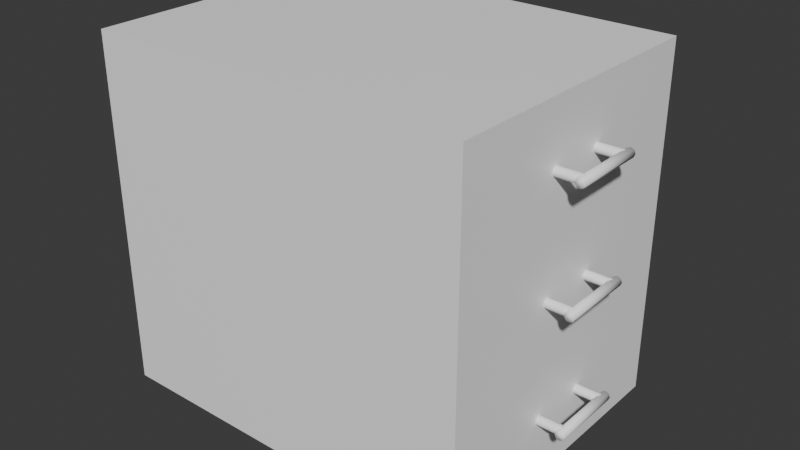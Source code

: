 # Source: Container.blend  (saved by Blender 4.5.90; exported with 4.5.12 LTS)
import bpy
from mathutils import Matrix  # noqa: F401  (used for matrix-valued properties, if any)

bpy.ops.wm.read_factory_settings(use_empty=True)
scene = bpy.context.scene
scene.name = 'Scene'

# ---- collections
col_collection = bpy.data.collections.new('Collection'); scene.collection.children.link(col_collection)

# ---- materials (node trees are filled in below, after node groups)
mat_containerframematerial = bpy.data.materials.new('ContainerFrameMaterial')
mat_containerdrawermaterial = bpy.data.materials.new('ContainerDrawerMaterial')
mat_containerhandlematerial = bpy.data.materials.new('ContainerHandleMaterial')

# ---- material node trees
mat_containerframematerial.use_nodes = True; mat_containerframematerial.node_tree.nodes.clear()
_N = mat_containerframematerial.node_tree.nodes; _L = mat_containerframematerial.node_tree.links
n0 = _N.new('ShaderNodeBsdfPrincipled'); n0.name = 'Principled BSDF'; n0.location = (-200, 100)
n0.inputs[0].default_value = (1.0, 1.0, 1.0, 1.0)
n1 = _N.new('ShaderNodeOutputMaterial'); n1.name = 'Material Output'; n1.location = (200, 100)
_L.new(n0.outputs[0], n1.inputs[0])
n1.is_active_output = True
mat_containerdrawermaterial.use_nodes = True; mat_containerdrawermaterial.node_tree.nodes.clear()
_N = mat_containerdrawermaterial.node_tree.nodes; _L = mat_containerdrawermaterial.node_tree.links
n0 = _N.new('ShaderNodeBsdfPrincipled'); n0.name = 'Principled BSDF'; n0.location = (-200, 100)
n0.inputs[0].default_value = (1.0, 1.0, 1.0, 1.0)
n1 = _N.new('ShaderNodeOutputMaterial'); n1.name = 'Material Output'; n1.location = (200, 100)
_L.new(n0.outputs[0], n1.inputs[0])
n1.is_active_output = True
mat_containerhandlematerial.use_nodes = True; mat_containerhandlematerial.node_tree.nodes.clear()
_N = mat_containerhandlematerial.node_tree.nodes; _L = mat_containerhandlematerial.node_tree.links
n0 = _N.new('ShaderNodeBsdfPrincipled'); n0.name = 'Principled BSDF'; n0.location = (-200, 100)
n0.inputs[0].default_value = (1.0, 1.0, 1.0, 1.0)
n1 = _N.new('ShaderNodeOutputMaterial'); n1.name = 'Material Output'; n1.location = (200, 100)
_L.new(n0.outputs[0], n1.inputs[0])
n1.is_active_output = True

# ---- world
world_world = bpy.data.worlds.new('World'); scene.world = world_world
world_world.use_nodes = True; world_world.node_tree.nodes.clear()
_N = world_world.node_tree.nodes; _L = world_world.node_tree.links
n0 = _N.new('ShaderNodeOutputWorld'); n0.name = 'World Output'; n0.location = (200, 100)
n1 = _N.new('ShaderNodeBackground'); n1.name = 'Background'; n1.location = (-200, 100)
n1.inputs[0].default_value = (0.05088, 0.05088, 0.05088, 1.0)
_L.new(n1.outputs[0], n0.inputs[0])
n0.is_active_output = True
world_world.color = (0.05088, 0.05088, 0.05088)
world_world.sun_shadow_jitter_overblur = 0.0

# ---- meshes
me_cube_001 = bpy.data.meshes.new('Cube.001')
me_cube_001.from_pydata([(-0.325, -0.25, -0.3), (-0.325, -0.25, 0.3), (-0.325, 0.25, -0.3), (-0.325, 0.25, 0.3), (0.325, -0.235, -0.285), (0.325, -0.235, 0.285), (0.325, 0.235, -0.285), (0.325, 0.235, 0.285), (0.325, 0.25, 0.3), (0.325, 0.25, -0.3), (0.325, -0.25, -0.3), (0.325, -0.25, 0.3), (0.325, -0.235, 0.105), (0.325, -0.235, 0.09), (0.325, -0.235, -0.09), (0.325, -0.235, -0.105), (0.325, 0.235, 0.105), (0.325, 0.235, 0.09), (0.325, 0.235, -0.09), (0.325, 0.235, -0.105), (-0.31, 0.235, 0.285), (-0.31, -0.235, 0.285), (-0.31, -0.235, 0.1049), (-0.31, 0.235, 0.1051), (-0.31, -0.235, 0.0895), (-0.31, -0.235, -0.08825), (-0.31, 0.235, 0.0905), (-0.31, 0.235, -0.09175), (-0.31, 0.235, -0.1057), (-0.31, 0.235, -0.285), (-0.31, -0.235, -0.285), (-0.31, -0.235, -0.1043)], [], [(0, 1, 3, 2), (2, 3, 8, 9), (6, 19, 28, 29), (10, 11, 1, 0), (2, 9, 10, 0), (8, 3, 1, 11), (7, 16, 17, 18, 19, 6, 9, 8), (6, 4, 10, 9), (5, 7, 8, 11), (4, 15, 14, 13, 12, 5, 11, 10), (15, 19, 18, 14), (17, 13, 24, 26), (13, 17, 16, 12), (16, 7, 20, 23), (22, 23, 20, 21), (5, 12, 22, 21), (12, 16, 23, 22), (7, 5, 21, 20), (25, 27, 26, 24), (18, 17, 26, 27), (13, 14, 25, 24), (14, 18, 27, 25), (29, 28, 31, 30), (19, 15, 31, 28), (15, 4, 30, 31), (4, 6, 29, 30)])
_uv = me_cube_001.uv_layers.new(name='UVMap')
_uv.uv.foreach_set('vector', [0.375, 0.0, 0.625, 0.0, 0.625, 0.25, 0.375, 0.25, 0.375, 0.25, 0.625, 0.25, 0.625, 0.5, 0.375, 0.5, 0.3812, 0.5075, 0.4473, 0.5075, 0.4473, 0.5075, 0.3812, 0.5075, 0.375, 0.75, 0.625, 0.75, 0.625, 1.0, 0.375, 1.0, 0.125, 0.5, 0.375, 0.5, 0.375, 0.75, 0.125, 0.75, 0.625, 0.5, 0.875, 0.5, 0.875, 0.75, 0.625, 0.75, 0.6188, 0.5075, 0.5399, 0.5075, 0.5246, 0.5075, 0.4581, 0.5075, 0.4473, 0.5075, 0.3812, 0.5075, 0.375, 0.5, 0.625, 0.5, 0.3812, 0.5075, 0.3812, 0.7425, 0.375, 0.75, 0.375, 0.5, 0.6188, 0.7425, 0.6188, 0.5075, 0.625, 0.5, 0.625, 0.75, 0.3812, 0.7425, 0.4478, 0.7425, 0.4596, 0.7425, 0.5242, 0.7425, 0.5399, 0.7425, 0.6188, 0.7425, 0.625, 0.75, 0.375, 0.75, 0.4478, 0.7425, 0.4473, 0.5075, 0.4581, 0.5075, 0.4596, 0.7425, 0.5246, 0.5075, 0.5242, 0.7425, 0.5242, 0.7425, 0.5246, 0.5075, 0.5242, 0.7425, 0.5246, 0.5075, 0.5399, 0.5075, 0.5399, 0.7425, 0.5399, 0.5075, 0.6188, 0.5075, 0.6188, 0.5075, 0.5399, 0.5075, 0.5399, 0.7425, 0.5399, 0.5075, 0.6188, 0.5075, 0.6188, 0.7425, 0.6188, 0.7425, 0.5399, 0.7425, 0.5399, 0.7425, 0.6188, 0.7425, 0.5399, 0.7425, 0.5399, 0.5075, 0.5399, 0.5075, 0.5399, 0.7425, 0.6188, 0.5075, 0.6188, 0.7425, 0.6188, 0.7425, 0.6188, 0.5075, 0.4596, 0.7425, 0.4581, 0.5075, 0.5246, 0.5075, 0.5242, 0.7425, 0.4581, 0.5075, 0.5246, 0.5075, 0.5246, 0.5075, 0.4581, 0.5075, 0.5242, 0.7425, 0.4596, 0.7425, 0.4596, 0.7425, 0.5242, 0.7425, 0.4596, 0.7425, 0.4581, 0.5075, 0.4581, 0.5075, 0.4596, 0.7425, 0.3812, 0.5075, 0.4473, 0.5075, 0.4478, 0.7425, 0.3812, 0.7425, 0.4473, 0.5075, 0.4478, 0.7425, 0.4478, 0.7425, 0.4473, 0.5075, 0.4478, 0.7425, 0.3812, 0.7425, 0.3812, 0.7425, 0.4478, 0.7425, 0.3812, 0.7425, 0.3812, 0.5075, 0.3812, 0.5075, 0.3812, 0.7425])
me_cube_001.materials.append(mat_containerframematerial)
me_cube_001.update()
me_cube_002 = bpy.data.meshes.new('Cube.002')
me_cube_002.from_pydata([(-0.31, -0.235, -0.09), (-0.295, -0.22, 0.09), (-0.31, 0.235, -0.09), (-0.295, 0.22, 0.09), (0.325, -0.235, -0.09), (0.31, -0.22, 0.09), (0.325, 0.235, -0.09), (0.31, 0.22, 0.09), (-0.31, -0.235, 0.09), (-0.31, 0.235, 0.09), (0.325, 0.235, 0.09), (0.325, -0.235, 0.09), (-0.295, -0.22, -0.075), (-0.295, 0.22, -0.075), (0.31, 0.22, -0.075), (0.31, -0.22, -0.075)], [], [(0, 8, 9, 2), (2, 9, 10, 6), (6, 10, 11, 4), (4, 11, 8, 0), (2, 6, 4, 0), (7, 3, 13, 14), (1, 3, 9, 8), (3, 7, 10, 9), (7, 5, 11, 10), (5, 1, 8, 11), (14, 13, 12, 15), (5, 7, 14, 15), (3, 1, 12, 13), (1, 5, 15, 12)])
_uv = me_cube_002.uv_layers.new(name='UVMap')
_uv.uv.foreach_set('vector', [0.375, 0.0, 0.625, 0.0, 0.625, 0.25, 0.375, 0.25, 0.375, 0.25, 0.625, 0.25, 0.625, 0.5, 0.375, 0.5, 0.375, 0.5, 0.625, 0.5, 0.625, 0.75, 0.375, 0.75, 0.375, 0.75, 0.625, 0.75, 0.625, 1.0, 0.375, 1.0, 0.125, 0.5, 0.375, 0.5, 0.375, 0.75, 0.125, 0.75, 0.6309, 0.508, 0.8691, 0.508, 0.8691, 0.508, 0.6309, 0.508, 0.8691, 0.742, 0.8691, 0.508, 0.875, 0.5, 0.875, 0.75, 0.8691, 0.508, 0.6309, 0.508, 0.625, 0.5, 0.875, 0.5, 0.6309, 0.508, 0.6309, 0.742, 0.625, 0.75, 0.625, 0.5, 0.6309, 0.742, 0.8691, 0.742, 0.875, 0.75, 0.625, 0.75, 0.6309, 0.508, 0.8691, 0.508, 0.8691, 0.742, 0.6309, 0.742, 0.6309, 0.742, 0.6309, 0.508, 0.6309, 0.508, 0.6309, 0.742, 0.8691, 0.508, 0.8691, 0.742, 0.8691, 0.742, 0.8691, 0.508, 0.8691, 0.742, 0.6309, 0.742, 0.6309, 0.742, 0.8691, 0.742])
me_cube_002.materials.append(mat_containerdrawermaterial)
me_cube_002.update()
me_cylinder = bpy.data.meshes.new('Cylinder')
me_cylinder.from_pydata([(0.0, 0.0625, 0.398), (0.0, -0.0625, 0.398), (0.005657, 0.0625, 0.3957), (0.005657, -0.0625, 0.3957), (0.008, 0.0625, 0.39), (0.008, -0.0625, 0.39), (0.005657, 0.0625, 0.3843), (0.005657, -0.0625, 0.3843), (0.0, 0.0625, 0.382), (0.0, -0.0625, 0.382), (-0.005657, 0.0625, 0.3843), (-0.005657, -0.0625, 0.3843), (-0.008, 0.0625, 0.39), (-0.008, -0.0625, 0.39), (-0.005657, 0.0625, 0.3957), (-0.005657, -0.0625, 0.3957), (-0.048, -0.042, 0.39), (-0.048, -0.04434, 0.3843), (1.863e-09, -0.042, 0.39), (-0.048, -0.04434, 0.3957), (-0.048, -0.05, 0.398), (1.863e-09, -0.04434, 0.3957), (1.863e-09, -0.05, 0.398), (1.863e-09, -0.05566, 0.3957), (1.863e-09, -0.058, 0.39), (-0.048, -0.05566, 0.3957), (-0.048, -0.058, 0.39), (-0.048, -0.05566, 0.3843), (-0.048, -0.05, 0.382), (1.863e-09, -0.05566, 0.3843), (1.863e-09, -0.05, 0.382), (1.863e-09, -0.04434, 0.3843), (-0.048, 0.058, 0.39), (-0.048, 0.05566, 0.3843), (1.863e-09, 0.058, 0.39), (-0.048, 0.05566, 0.3957), (-0.048, 0.05, 0.398), (1.863e-09, 0.05566, 0.3957), (1.863e-09, 0.05, 0.398), (1.863e-09, 0.04434, 0.3957), (1.863e-09, 0.042, 0.39), (-0.048, 0.04434, 0.3957), (-0.048, 0.042, 0.39), (-0.048, 0.04434, 0.3843), (-0.048, 0.05, 0.382), (1.863e-09, 0.04434, 0.3843), (1.863e-09, 0.05, 0.382), (1.863e-09, 0.05566, 0.3843)], [], [(0, 1, 3, 2), (2, 3, 5, 4), (4, 5, 7, 6), (6, 7, 9, 8), (8, 9, 11, 10), (10, 11, 13, 12), (3, 1, 15, 13, 11, 9, 7, 5), (12, 13, 15, 14), (14, 15, 1, 0), (0, 2, 4, 6, 8, 10, 12, 14), (16, 18, 31, 17), (19, 21, 18, 16), (20, 22, 21, 19), (25, 23, 22, 20), (26, 24, 23, 25), (27, 29, 24, 26), (28, 30, 29, 27), (17, 31, 30, 28), (32, 34, 47, 33), (35, 37, 34, 32), (36, 38, 37, 35), (41, 39, 38, 36), (42, 40, 39, 41), (43, 45, 40, 42), (44, 46, 45, 43), (33, 47, 46, 44)])
me_cylinder.polygons.foreach_set('use_smooth', [True] * 26)
_uv = me_cylinder.uv_layers.new(name='UVMap')
_uv.uv.foreach_set('vector', [1.0, 0.5, 1.0, 1.0, 0.875, 1.0, 0.875, 0.5, 0.875, 0.5, 0.875, 1.0, 0.75, 1.0, 0.75, 0.5, 0.75, 0.5, 0.75, 1.0, 0.625, 1.0, 0.625, 0.5, 0.625, 0.5, 0.625, 1.0, 0.5, 1.0, 0.5, 0.5, 0.5, 0.5, 0.5, 1.0, 0.375, 1.0, 0.375, 0.5, 0.375, 0.5, 0.375, 1.0, 0.25, 1.0, 0.25, 0.5, 0.4197, 0.4197, 0.25, 0.49, 0.08029, 0.4197, 0.01, 0.25, 0.08029, 0.08029, 0.25, 0.01, 0.4197, 0.08029, 0.49, 0.25, 0.25, 0.5, 0.25, 1.0, 0.125, 1.0, 0.125, 0.5, 0.125, 0.5, 0.125, 1.0, 0.0, 1.0, 0.0, 0.5, 0.75, 0.49, 0.9197, 0.4197, 0.99, 0.25, 0.9197, 0.08029, 0.75, 0.01, 0.5803, 0.08029, 0.51, 0.25, 0.5803, 0.4197, 1.0, 0.5, 1.0, 1.0, 0.875, 1.0, 0.875, 0.5, 0.125, 0.5, 0.125, 1.0, 0.0, 1.0, 0.0, 0.5, 0.25, 0.5, 0.25, 1.0, 0.125, 1.0, 0.125, 0.5, 0.375, 0.5, 0.375, 1.0, 0.25, 1.0, 0.25, 0.5, 0.5, 0.5, 0.5, 1.0, 0.375, 1.0, 0.375, 0.5, 0.625, 0.5, 0.625, 1.0, 0.5, 1.0, 0.5, 0.5, 0.75, 0.5, 0.75, 1.0, 0.625, 1.0, 0.625, 0.5, 0.875, 0.5, 0.875, 1.0, 0.75, 1.0, 0.75, 0.5, 1.0, 0.5, 1.0, 1.0, 0.875, 1.0, 0.875, 0.5, 0.125, 0.5, 0.125, 1.0, 0.0, 1.0, 0.0, 0.5, 0.25, 0.5, 0.25, 1.0, 0.125, 1.0, 0.125, 0.5, 0.375, 0.5, 0.375, 1.0, 0.25, 1.0, 0.25, 0.5, 0.5, 0.5, 0.5, 1.0, 0.375, 1.0, 0.375, 0.5, 0.625, 0.5, 0.625, 1.0, 0.5, 1.0, 0.5, 0.5, 0.75, 0.5, 0.75, 1.0, 0.625, 1.0, 0.625, 0.5, 0.875, 0.5, 0.875, 1.0, 0.75, 1.0, 0.75, 0.5])
me_cylinder.materials.append(mat_containerhandlematerial)
me_cylinder.update()
me_cube_003 = bpy.data.meshes.new('Cube.003')
me_cube_003.from_pydata([(-0.31, -0.235, 0.105), (-0.31, 0.235, 0.105), (-0.31, -0.235, 0.285), (0.325, -0.235, 0.105), (0.325, 0.235, 0.105), (0.325, -0.235, 0.285), (0.325, 0.235, 0.285), (0.31, -0.22, 0.285), (0.31, 0.22, 0.285), (-0.295, -0.22, 0.285), (0.31, -0.22, 0.12), (0.31, 0.22, 0.12), (-0.295, -0.22, 0.12), (-0.295, 0.22, 0.12), (-0.295, 0.22, 0.285), (-0.31, 0.235, 0.285)], [], [(1, 4, 3, 0), (0, 2, 15, 1), (3, 5, 2, 0), (4, 6, 5, 3), (8, 7, 5, 6), (7, 9, 2, 5), (7, 8, 11, 10), (9, 7, 10, 12), (11, 13, 12, 10), (14, 9, 12, 13), (8, 14, 13, 11), (9, 14, 15, 2), (14, 8, 6, 15), (1, 15, 6, 4)])
_uv = me_cube_003.uv_layers.new(name='UVMap')
_uv.uv.foreach_set('vector', [0.125, 0.5, 0.375, 0.5, 0.375, 0.75, 0.125, 0.75, 0.375, 0.0, 0.625, 0.0, 0.625, 0.25, 0.375, 0.25, 0.375, 0.75, 0.625, 0.75, 0.625, 1.0, 0.375, 1.0, 0.375, 0.5, 0.625, 0.5, 0.625, 0.75, 0.375, 0.75, 0.6309, 0.508, 0.6309, 0.742, 0.625, 0.75, 0.625, 0.5, 0.6309, 0.742, 0.8691, 0.742, 0.875, 0.75, 0.625, 0.75, 0.6309, 0.742, 0.6309, 0.508, 0.6309, 0.508, 0.6309, 0.742, 0.8691, 0.742, 0.6309, 0.742, 0.6309, 0.742, 0.8691, 0.742, 0.6309, 0.508, 0.8691, 0.508, 0.8691, 0.742, 0.6309, 0.742, 0.8691, 0.508, 0.8691, 0.742, 0.8691, 0.742, 0.8691, 0.508, 0.6309, 0.508, 0.8691, 0.508, 0.8691, 0.508, 0.6309, 0.508, 0.8691, 0.742, 0.8691, 0.508, 0.875, 0.5, 0.875, 0.75, 0.8691, 0.508, 0.6309, 0.508, 0.625, 0.5, 0.875, 0.5, 0.375, 0.25, 0.625, 0.25, 0.625, 0.5, 0.375, 0.5])
me_cube_003.materials.append(mat_containerdrawermaterial)
me_cube_003.update()
me_cube_004 = bpy.data.meshes.new('Cube.004')
me_cube_004.from_pydata([(-0.31, -0.235, 0.3), (-0.31, 0.235, 0.3), (-0.31, -0.235, 0.48), (0.325, -0.235, 0.3), (0.325, 0.235, 0.3), (0.325, -0.235, 0.48), (0.325, 0.235, 0.48), (0.31, -0.22, 0.48), (0.31, 0.22, 0.48), (-0.295, -0.22, 0.48), (0.31, -0.22, 0.315), (0.31, 0.22, 0.315), (-0.295, -0.22, 0.315), (-0.295, 0.22, 0.315), (-0.295, 0.22, 0.48), (-0.31, 0.235, 0.48)], [], [(1, 4, 3, 0), (0, 2, 15, 1), (3, 5, 2, 0), (4, 6, 5, 3), (8, 7, 5, 6), (7, 9, 2, 5), (7, 8, 11, 10), (9, 7, 10, 12), (11, 13, 12, 10), (14, 9, 12, 13), (8, 14, 13, 11), (9, 14, 15, 2), (14, 8, 6, 15), (1, 15, 6, 4)])
_uv = me_cube_004.uv_layers.new(name='UVMap')
_uv.uv.foreach_set('vector', [0.125, 0.5, 0.375, 0.5, 0.375, 0.75, 0.125, 0.75, 0.375, 0.0, 0.625, 0.0, 0.625, 0.25, 0.375, 0.25, 0.375, 0.75, 0.625, 0.75, 0.625, 1.0, 0.375, 1.0, 0.375, 0.5, 0.625, 0.5, 0.625, 0.75, 0.375, 0.75, 0.6309, 0.508, 0.6309, 0.742, 0.625, 0.75, 0.625, 0.5, 0.6309, 0.742, 0.8691, 0.742, 0.875, 0.75, 0.625, 0.75, 0.6309, 0.742, 0.6309, 0.508, 0.6309, 0.508, 0.6309, 0.742, 0.8691, 0.742, 0.6309, 0.742, 0.6309, 0.742, 0.8691, 0.742, 0.6309, 0.508, 0.8691, 0.508, 0.8691, 0.742, 0.6309, 0.742, 0.8691, 0.508, 0.8691, 0.742, 0.8691, 0.742, 0.8691, 0.508, 0.6309, 0.508, 0.8691, 0.508, 0.8691, 0.508, 0.6309, 0.508, 0.8691, 0.742, 0.8691, 0.508, 0.875, 0.5, 0.875, 0.75, 0.8691, 0.508, 0.6309, 0.508, 0.625, 0.5, 0.875, 0.5, 0.375, 0.25, 0.625, 0.25, 0.625, 0.5, 0.375, 0.5])
me_cube_004.materials.append(mat_containerdrawermaterial)
me_cube_004.update()
me_cylinder_005 = bpy.data.meshes.new('Cylinder.005')
me_cylinder_005.from_pydata([(0.0, 0.0625, 0.203), (0.005657, 0.0625, 0.2007), (0.0, -0.0625, 0.203), (-0.005657, 0.0625, 0.2007), (-0.008, 0.0625, 0.195), (-0.005657, -0.0625, 0.2007), (-0.008, -0.0625, 0.195), (-0.005657, -0.0625, 0.1893), (0.0, -0.0625, 0.187), (-0.005657, 0.0625, 0.1893), (0.0, 0.0625, 0.187), (0.005657, 0.0625, 0.1893), (0.008, 0.0625, 0.195), (0.005657, -0.0625, 0.1893), (0.008, -0.0625, 0.195), (0.005657, -0.0625, 0.2007), (-0.048, -0.042, 0.195), (-0.048, -0.04434, 0.1893), (1.863e-09, -0.042, 0.195), (-0.048, -0.04434, 0.2007), (-0.048, -0.05, 0.203), (1.863e-09, -0.04434, 0.2007), (1.863e-09, -0.05, 0.203), (1.863e-09, -0.05566, 0.2007), (1.863e-09, -0.058, 0.195), (-0.048, -0.05566, 0.2007), (-0.048, -0.058, 0.195), (-0.048, -0.05566, 0.1893), (-0.048, -0.05, 0.187), (1.863e-09, -0.05566, 0.1893), (1.863e-09, -0.05, 0.187), (1.863e-09, -0.04434, 0.1893), (-0.048, 0.058, 0.195), (-0.048, 0.05566, 0.1893), (1.863e-09, 0.058, 0.195), (-0.048, 0.05566, 0.2007), (-0.048, 0.05, 0.203), (1.863e-09, 0.05566, 0.2007), (1.863e-09, 0.05, 0.203), (1.863e-09, 0.04434, 0.2007), (1.863e-09, 0.042, 0.195), (-0.048, 0.04434, 0.2007), (-0.048, 0.042, 0.195), (-0.048, 0.04434, 0.1893), (-0.048, 0.05, 0.187), (1.863e-09, 0.04434, 0.1893), (1.863e-09, 0.05, 0.187), (1.863e-09, 0.05566, 0.1893)], [], [(0, 1, 12, 11, 10, 9, 4, 3), (0, 2, 15, 1), (3, 5, 2, 0), (4, 6, 5, 3), (15, 2, 5, 6, 7, 8, 13, 14), (9, 7, 6, 4), (10, 8, 7, 9), (11, 13, 8, 10), (12, 14, 13, 11), (1, 15, 14, 12), (16, 18, 31, 17), (19, 21, 18, 16), (20, 22, 21, 19), (25, 23, 22, 20), (26, 24, 23, 25), (27, 29, 24, 26), (28, 30, 29, 27), (17, 31, 30, 28), (32, 34, 47, 33), (35, 37, 34, 32), (36, 38, 37, 35), (41, 39, 38, 36), (42, 40, 39, 41), (43, 45, 40, 42), (44, 46, 45, 43), (33, 47, 46, 44)])
me_cylinder_005.polygons.foreach_set('use_smooth', [True] * 26)
_uv = me_cylinder_005.uv_layers.new(name='UVMap')
_uv.uv.foreach_set('vector', [0.75, 0.49, 0.9197, 0.4197, 0.99, 0.25, 0.9197, 0.08029, 0.75, 0.01, 0.5803, 0.08029, 0.51, 0.25, 0.5803, 0.4197, 1.0, 0.5, 1.0, 1.0, 0.875, 1.0, 0.875, 0.5, 0.125, 0.5, 0.125, 1.0, 0.0, 1.0, 0.0, 0.5, 0.25, 0.5, 0.25, 1.0, 0.125, 1.0, 0.125, 0.5, 0.4197, 0.4197, 0.25, 0.49, 0.08029, 0.4197, 0.01, 0.25, 0.08029, 0.08029, 0.25, 0.01, 0.4197, 0.08029, 0.49, 0.25, 0.375, 0.5, 0.375, 1.0, 0.25, 1.0, 0.25, 0.5, 0.5, 0.5, 0.5, 1.0, 0.375, 1.0, 0.375, 0.5, 0.625, 0.5, 0.625, 1.0, 0.5, 1.0, 0.5, 0.5, 0.75, 0.5, 0.75, 1.0, 0.625, 1.0, 0.625, 0.5, 0.875, 0.5, 0.875, 1.0, 0.75, 1.0, 0.75, 0.5, 1.0, 0.5, 1.0, 1.0, 0.875, 1.0, 0.875, 0.5, 0.125, 0.5, 0.125, 1.0, 0.0, 1.0, 0.0, 0.5, 0.25, 0.5, 0.25, 1.0, 0.125, 1.0, 0.125, 0.5, 0.375, 0.5, 0.375, 1.0, 0.25, 1.0, 0.25, 0.5, 0.5, 0.5, 0.5, 1.0, 0.375, 1.0, 0.375, 0.5, 0.625, 0.5, 0.625, 1.0, 0.5, 1.0, 0.5, 0.5, 0.75, 0.5, 0.75, 1.0, 0.625, 1.0, 0.625, 0.5, 0.875, 0.5, 0.875, 1.0, 0.75, 1.0, 0.75, 0.5, 1.0, 0.5, 1.0, 1.0, 0.875, 1.0, 0.875, 0.5, 0.125, 0.5, 0.125, 1.0, 0.0, 1.0, 0.0, 0.5, 0.25, 0.5, 0.25, 1.0, 0.125, 1.0, 0.125, 0.5, 0.375, 0.5, 0.375, 1.0, 0.25, 1.0, 0.25, 0.5, 0.5, 0.5, 0.5, 1.0, 0.375, 1.0, 0.375, 0.5, 0.625, 0.5, 0.625, 1.0, 0.5, 1.0, 0.5, 0.5, 0.75, 0.5, 0.75, 1.0, 0.625, 1.0, 0.625, 0.5, 0.875, 0.5, 0.875, 1.0, 0.75, 1.0, 0.75, 0.5])
me_cylinder_005.materials.append(mat_containerhandlematerial)
me_cylinder_005.update()
me_cylinder_008 = bpy.data.meshes.new('Cylinder.008')
me_cylinder_008.from_pydata([(0.0, 0.0625, 0.008), (0.005657, 0.0625, 0.005657), (0.0, -0.0625, 0.008), (-0.005657, 0.0625, 0.005657), (-0.008, 0.0625, 0.0), (-0.005657, -0.0625, 0.005657), (-0.008, -0.0625, 0.0), (-0.005657, -0.0625, -0.005657), (0.0, -0.0625, -0.008), (-0.005657, 0.0625, -0.005657), (0.0, 0.0625, -0.008), (0.005657, 0.0625, -0.005657), (0.008, 0.0625, 0.0), (0.005657, -0.0625, -0.005657), (0.008, -0.0625, 0.0), (0.005657, -0.0625, 0.005657), (-0.048, -0.042, 0.0), (-0.048, -0.04434, -0.005657), (1.863e-09, -0.042, 0.0), (-0.048, -0.04434, 0.005657), (-0.048, -0.05, 0.008), (1.863e-09, -0.04434, 0.005657), (1.863e-09, -0.05, 0.008), (1.863e-09, -0.05566, 0.005657), (1.863e-09, -0.058, 0.0), (-0.048, -0.05566, 0.005657), (-0.048, -0.058, 0.0), (-0.048, -0.05566, -0.005657), (-0.048, -0.05, -0.008), (1.863e-09, -0.05566, -0.005657), (1.863e-09, -0.05, -0.008), (1.863e-09, -0.04434, -0.005657), (-0.048, 0.058, 0.0), (-0.048, 0.05566, -0.005657), (1.863e-09, 0.058, 0.0), (-0.048, 0.05566, 0.005657), (-0.048, 0.05, 0.008), (1.863e-09, 0.05566, 0.005657), (1.863e-09, 0.05, 0.008), (1.863e-09, 0.04434, 0.005657), (1.863e-09, 0.042, 0.0), (-0.048, 0.04434, 0.005657), (-0.048, 0.042, 0.0), (-0.048, 0.04434, -0.005657), (-0.048, 0.05, -0.008), (1.863e-09, 0.04434, -0.005657), (1.863e-09, 0.05, -0.008), (1.863e-09, 0.05566, -0.005657)], [], [(0, 1, 12, 11, 10, 9, 4, 3), (0, 2, 15, 1), (3, 5, 2, 0), (4, 6, 5, 3), (15, 2, 5, 6, 7, 8, 13, 14), (9, 7, 6, 4), (10, 8, 7, 9), (11, 13, 8, 10), (12, 14, 13, 11), (1, 15, 14, 12), (16, 18, 31, 17), (19, 21, 18, 16), (20, 22, 21, 19), (25, 23, 22, 20), (26, 24, 23, 25), (27, 29, 24, 26), (28, 30, 29, 27), (17, 31, 30, 28), (32, 34, 47, 33), (35, 37, 34, 32), (36, 38, 37, 35), (41, 39, 38, 36), (42, 40, 39, 41), (43, 45, 40, 42), (44, 46, 45, 43), (33, 47, 46, 44)])
me_cylinder_008.polygons.foreach_set('use_smooth', [True] * 26)
_uv = me_cylinder_008.uv_layers.new(name='UVMap')
_uv.uv.foreach_set('vector', [0.75, 0.49, 0.9197, 0.4197, 0.99, 0.25, 0.9197, 0.08029, 0.75, 0.01, 0.5803, 0.08029, 0.51, 0.25, 0.5803, 0.4197, 1.0, 0.5, 1.0, 1.0, 0.875, 1.0, 0.875, 0.5, 0.125, 0.5, 0.125, 1.0, 0.0, 1.0, 0.0, 0.5, 0.25, 0.5, 0.25, 1.0, 0.125, 1.0, 0.125, 0.5, 0.4197, 0.4197, 0.25, 0.49, 0.08029, 0.4197, 0.01, 0.25, 0.08029, 0.08029, 0.25, 0.01, 0.4197, 0.08029, 0.49, 0.25, 0.375, 0.5, 0.375, 1.0, 0.25, 1.0, 0.25, 0.5, 0.5, 0.5, 0.5, 1.0, 0.375, 1.0, 0.375, 0.5, 0.625, 0.5, 0.625, 1.0, 0.5, 1.0, 0.5, 0.5, 0.75, 0.5, 0.75, 1.0, 0.625, 1.0, 0.625, 0.5, 0.875, 0.5, 0.875, 1.0, 0.75, 1.0, 0.75, 0.5, 1.0, 0.5, 1.0, 1.0, 0.875, 1.0, 0.875, 0.5, 0.125, 0.5, 0.125, 1.0, 0.0, 1.0, 0.0, 0.5, 0.25, 0.5, 0.25, 1.0, 0.125, 1.0, 0.125, 0.5, 0.375, 0.5, 0.375, 1.0, 0.25, 1.0, 0.25, 0.5, 0.5, 0.5, 0.5, 1.0, 0.375, 1.0, 0.375, 0.5, 0.625, 0.5, 0.625, 1.0, 0.5, 1.0, 0.5, 0.5, 0.75, 0.5, 0.75, 1.0, 0.625, 1.0, 0.625, 0.5, 0.875, 0.5, 0.875, 1.0, 0.75, 1.0, 0.75, 0.5, 1.0, 0.5, 1.0, 1.0, 0.875, 1.0, 0.875, 0.5, 0.125, 0.5, 0.125, 1.0, 0.0, 1.0, 0.0, 0.5, 0.25, 0.5, 0.25, 1.0, 0.125, 1.0, 0.125, 0.5, 0.375, 0.5, 0.375, 1.0, 0.25, 1.0, 0.25, 0.5, 0.5, 0.5, 0.5, 1.0, 0.375, 1.0, 0.375, 0.5, 0.625, 0.5, 0.625, 1.0, 0.5, 1.0, 0.5, 0.5, 0.75, 0.5, 0.75, 1.0, 0.625, 1.0, 0.625, 0.5, 0.875, 0.5, 0.875, 1.0, 0.75, 1.0, 0.75, 0.5])
me_cylinder_008.materials.append(mat_containerhandlematerial)
me_cylinder_008.update()

# ---- objects
ob_frame = bpy.data.objects.new('Frame', me_cube_001)
ob_drawer1 = bpy.data.objects.new('Drawer1', me_cube_002)
ob_handle3 = bpy.data.objects.new('Handle3', me_cylinder)
ob_drawer2 = bpy.data.objects.new('Drawer2', me_cube_003)
ob_drawer3 = bpy.data.objects.new('Drawer3', me_cube_004)
ob_handle2 = bpy.data.objects.new('Handle2', me_cylinder_005)
ob_handle1 = bpy.data.objects.new('Handle1', me_cylinder_008)

# ---- transforms, parenting, visibility, modifiers, constraints
ob_frame.location = (0.0, 0.0, 0.3)
ob_drawer1.parent = ob_frame
ob_drawer1.matrix_parent_inverse = Matrix(((1.0, -0.0, 0.0, -0.0), (-0.0, 1.0, -0.0, 0.0), (0.0, -0.0, 1.0, -0.3), (-0.0, 0.0, -0.0, 1.0)))
ob_drawer1.location = (0.0, 0.0, 0.105)
ob_handle3.parent = ob_drawer3
ob_handle3.matrix_parent_inverse = Matrix(((1.0, -0.0, 0.0, -0.0), (-0.0, 1.0, -0.0, 0.0), (0.0, -0.0, 1.0, -0.105), (-0.0, 0.0, -0.0, 1.0)))
ob_handle3.location = (0.368, 0.0, 0.105)
ob_drawer2.parent = ob_frame
ob_drawer2.matrix_parent_inverse = Matrix(((1.0, -0.0, 0.0, -0.0), (-0.0, 1.0, -0.0, 0.0), (0.0, -0.0, 1.0, -0.3), (-0.0, 0.0, -0.0, 1.0)))
ob_drawer2.location = (0.0, 0.0, 0.105)
ob_drawer3.parent = ob_frame
ob_drawer3.matrix_parent_inverse = Matrix(((1.0, -0.0, 0.0, -0.0), (-0.0, 1.0, -0.0, 0.0), (0.0, -0.0, 1.0, -0.3), (-0.0, 0.0, -0.0, 1.0)))
ob_drawer3.location = (0.0, 0.0, 0.105)
ob_handle2.parent = ob_drawer2
ob_handle2.matrix_parent_inverse = Matrix(((1.0, -0.0, 0.0, -0.0), (-0.0, 1.0, -0.0, 0.0), (0.0, -0.0, 1.0, -0.105), (-0.0, 0.0, -0.0, 1.0)))
ob_handle2.location = (0.368, 0.0, 0.105)
ob_handle1.parent = ob_drawer1
ob_handle1.matrix_parent_inverse = Matrix(((1.0, -0.0, 0.0, -0.0), (-0.0, 1.0, -0.0, 0.0), (0.0, -0.0, 1.0, -0.105), (-0.0, 0.0, -0.0, 1.0)))
ob_handle1.location = (0.368, 0.0, 0.105)

# ---- collection membership
col_collection.objects.link(ob_frame)
col_collection.objects.link(ob_drawer1)
col_collection.objects.link(ob_handle3)
col_collection.objects.link(ob_drawer2)
col_collection.objects.link(ob_drawer3)
col_collection.objects.link(ob_handle2)
col_collection.objects.link(ob_handle1)

# ---- scene / render settings (as saved in the file)
scene.frame_start = 1; scene.frame_end = 250; scene.frame_set(1)
scene.render.engine = 'BLENDER_EEVEE_NEXT'
bpy.context.view_layer.update()

# ---- added for rendering (the .blend has no active camera and no usable light): camera, sun
cam_auto = bpy.data.cameras.new('AutoCamera')
cam_auto.lens = 50.0
cam_auto.sensor_width = 36.0
cam_auto.clip_end = 1000.0
ob_auto_camera = bpy.data.objects.new('AutoCamera', cam_auto)
scene.collection.objects.link(ob_auto_camera)
ob_auto_camera.location = (0.996501, -1.1652, 1.0768)
ob_auto_camera.rotation_euler = (1.09748, -7.21219e-08, 0.694738)
scene.camera = ob_auto_camera
light_auto_sun = bpy.data.lights.new('AutoSun', 'SUN')
light_auto_sun.energy = 3.0
light_auto_sun.angle = 0.0523599
ob_auto_sun = bpy.data.objects.new('AutoSun', light_auto_sun)
scene.collection.objects.link(ob_auto_sun)
ob_auto_sun.rotation_euler = (0.872665, 0.174533, 0.523599)
bpy.context.view_layer.update()
